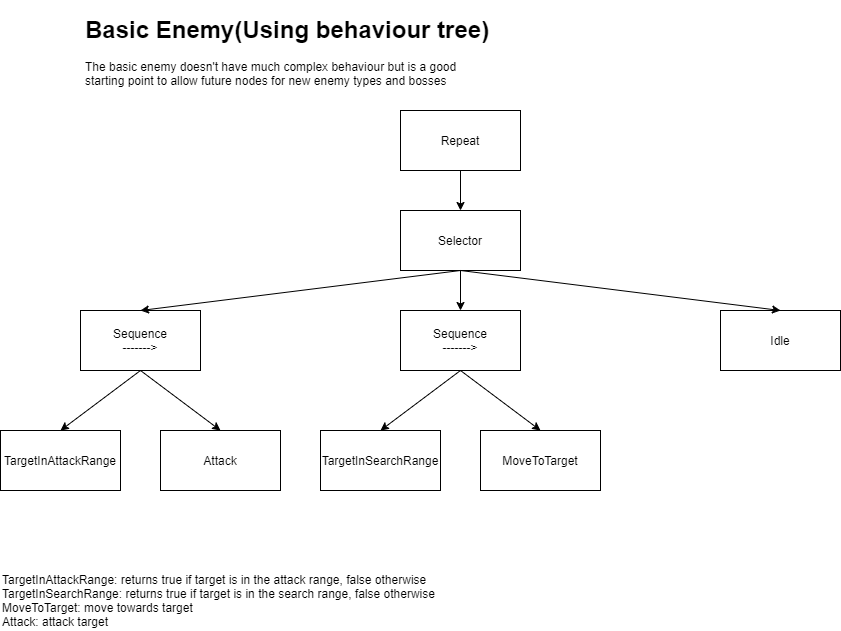

The diagram above was exported from draw.io. Its source (the exported page's mxGraphModel, read from the mxfile embedded in the PNG):
<mxGraphModel dx="2249" dy="705" grid="1" gridSize="10" guides="1" tooltips="1" connect="1" arrows="1" fold="1" page="1" pageScale="1" pageWidth="827" pageHeight="1169" math="0" shadow="0">
  <root>
    <mxCell id="iLPJZehE6dN-EHNLOlvU-0" />
    <mxCell id="iLPJZehE6dN-EHNLOlvU-1" parent="iLPJZehE6dN-EHNLOlvU-0" />
    <mxCell id="JolKYrkis-O_SrFVMxfY-0" value="Idle" style="rounded=0;whiteSpace=wrap;html=1;" parent="iLPJZehE6dN-EHNLOlvU-1" vertex="1">
      <mxGeometry x="640" y="340" width="120" height="60" as="geometry" />
    </mxCell>
    <mxCell id="JolKYrkis-O_SrFVMxfY-1" value="TargetInAttackRange" style="rounded=0;whiteSpace=wrap;html=1;" parent="iLPJZehE6dN-EHNLOlvU-1" vertex="1">
      <mxGeometry x="-80" y="460" width="120" height="60" as="geometry" />
    </mxCell>
    <mxCell id="JolKYrkis-O_SrFVMxfY-2" value="MoveToTarget" style="rounded=0;whiteSpace=wrap;html=1;" parent="iLPJZehE6dN-EHNLOlvU-1" vertex="1">
      <mxGeometry x="400" y="460" width="120" height="60" as="geometry" />
    </mxCell>
    <mxCell id="JolKYrkis-O_SrFVMxfY-3" value="Attack" style="whiteSpace=wrap;html=1;" parent="iLPJZehE6dN-EHNLOlvU-1" vertex="1">
      <mxGeometry x="80" y="460" width="120" height="60" as="geometry" />
    </mxCell>
    <mxCell id="yuj2FGqp3y6QXs8LItHg-0" value="&lt;h1&gt;Basic Enemy(Using behaviour tree)&lt;/h1&gt;&lt;div&gt;The basic enemy doesn't have much complex behaviour but is a good starting point to allow future nodes for new enemy types and bosses&lt;/div&gt;" style="text;html=1;strokeColor=none;fillColor=none;spacing=5;spacingTop=-20;whiteSpace=wrap;overflow=hidden;rounded=0;" parent="iLPJZehE6dN-EHNLOlvU-1" vertex="1">
      <mxGeometry y="40" width="420" height="120" as="geometry" />
    </mxCell>
    <mxCell id="yuj2FGqp3y6QXs8LItHg-1" value="Selector" style="rounded=0;whiteSpace=wrap;html=1;" parent="iLPJZehE6dN-EHNLOlvU-1" vertex="1">
      <mxGeometry x="320" y="240" width="120" height="60" as="geometry" />
    </mxCell>
    <mxCell id="yuj2FGqp3y6QXs8LItHg-2" value="&lt;font style=&quot;font-size: 12px&quot;&gt;Sequence&lt;br&gt;-------&amp;gt;&lt;/font&gt;" style="rounded=0;whiteSpace=wrap;html=1;" parent="iLPJZehE6dN-EHNLOlvU-1" vertex="1">
      <mxGeometry y="340" width="120" height="60" as="geometry" />
    </mxCell>
    <mxCell id="yuj2FGqp3y6QXs8LItHg-3" value="Repeat" style="rounded=0;whiteSpace=wrap;html=1;" parent="iLPJZehE6dN-EHNLOlvU-1" vertex="1">
      <mxGeometry x="320" y="140" width="120" height="60" as="geometry" />
    </mxCell>
    <mxCell id="yuj2FGqp3y6QXs8LItHg-4" value="" style="endArrow=classic;html=1;exitX=0.5;exitY=1;exitDx=0;exitDy=0;entryX=0.5;entryY=0;entryDx=0;entryDy=0;" parent="iLPJZehE6dN-EHNLOlvU-1" source="yuj2FGqp3y6QXs8LItHg-3" target="yuj2FGqp3y6QXs8LItHg-1" edge="1">
      <mxGeometry width="50" height="50" relative="1" as="geometry">
        <mxPoint x="520" y="220" as="sourcePoint" />
        <mxPoint x="570" y="170" as="targetPoint" />
      </mxGeometry>
    </mxCell>
    <mxCell id="yuj2FGqp3y6QXs8LItHg-5" value="" style="endArrow=classic;html=1;exitX=0.5;exitY=1;exitDx=0;exitDy=0;entryX=0.5;entryY=0;entryDx=0;entryDy=0;" parent="iLPJZehE6dN-EHNLOlvU-1" source="yuj2FGqp3y6QXs8LItHg-1" target="yuj2FGqp3y6QXs8LItHg-2" edge="1">
      <mxGeometry width="50" height="50" relative="1" as="geometry">
        <mxPoint x="340" y="420" as="sourcePoint" />
        <mxPoint x="390" y="370" as="targetPoint" />
      </mxGeometry>
    </mxCell>
    <mxCell id="yuj2FGqp3y6QXs8LItHg-6" value="" style="endArrow=classic;html=1;exitX=0.5;exitY=1;exitDx=0;exitDy=0;entryX=0.5;entryY=0;entryDx=0;entryDy=0;" parent="iLPJZehE6dN-EHNLOlvU-1" source="yuj2FGqp3y6QXs8LItHg-1" target="JolKYrkis-O_SrFVMxfY-0" edge="1">
      <mxGeometry width="50" height="50" relative="1" as="geometry">
        <mxPoint x="490" y="310" as="sourcePoint" />
        <mxPoint x="540" y="260" as="targetPoint" />
      </mxGeometry>
    </mxCell>
    <mxCell id="yuj2FGqp3y6QXs8LItHg-7" value="" style="endArrow=classic;html=1;exitX=0.5;exitY=1;exitDx=0;exitDy=0;entryX=0.5;entryY=0;entryDx=0;entryDy=0;" parent="iLPJZehE6dN-EHNLOlvU-1" source="yuj2FGqp3y6QXs8LItHg-2" target="JolKYrkis-O_SrFVMxfY-1" edge="1">
      <mxGeometry width="50" height="50" relative="1" as="geometry">
        <mxPoint x="640" y="590" as="sourcePoint" />
        <mxPoint x="690" y="540" as="targetPoint" />
      </mxGeometry>
    </mxCell>
    <mxCell id="yuj2FGqp3y6QXs8LItHg-9" value="" style="endArrow=classic;html=1;entryX=0.5;entryY=0;entryDx=0;entryDy=0;exitX=0.5;exitY=1;exitDx=0;exitDy=0;" parent="iLPJZehE6dN-EHNLOlvU-1" target="JolKYrkis-O_SrFVMxfY-3" edge="1" source="yuj2FGqp3y6QXs8LItHg-2">
      <mxGeometry width="50" height="50" relative="1" as="geometry">
        <mxPoint x="220" y="400" as="sourcePoint" />
        <mxPoint x="420" y="440" as="targetPoint" />
      </mxGeometry>
    </mxCell>
    <mxCell id="dWFjE7nuvN2XWA2kESMz-0" value="TargetInAttackRange: returns true if target is in the attack range, false otherwise&lt;br&gt;TargetInSearchRange: returns true if target is in the search range, false otherwise&amp;nbsp;&lt;br&gt;MoveToTarget: move towards target&lt;br&gt;Attack: attack target" style="text;html=1;align=left;verticalAlign=middle;resizable=0;points=[];autosize=1;" parent="iLPJZehE6dN-EHNLOlvU-1" vertex="1">
      <mxGeometry x="-80" y="600" width="450" height="60" as="geometry" />
    </mxCell>
    <mxCell id="CDHS6VFaSdP9l5nktvp5-0" value="&lt;font style=&quot;font-size: 12px&quot;&gt;Sequence&lt;br&gt;-------&amp;gt;&lt;/font&gt;" style="rounded=0;whiteSpace=wrap;html=1;" vertex="1" parent="iLPJZehE6dN-EHNLOlvU-1">
      <mxGeometry x="320" y="340" width="120" height="60" as="geometry" />
    </mxCell>
    <mxCell id="CDHS6VFaSdP9l5nktvp5-1" value="" style="endArrow=classic;html=1;exitX=0.5;exitY=1;exitDx=0;exitDy=0;entryX=0.5;entryY=0;entryDx=0;entryDy=0;" edge="1" parent="iLPJZehE6dN-EHNLOlvU-1" source="yuj2FGqp3y6QXs8LItHg-1" target="CDHS6VFaSdP9l5nktvp5-0">
      <mxGeometry width="50" height="50" relative="1" as="geometry">
        <mxPoint x="290" y="480" as="sourcePoint" />
        <mxPoint x="340" y="430" as="targetPoint" />
      </mxGeometry>
    </mxCell>
    <mxCell id="CDHS6VFaSdP9l5nktvp5-2" value="TargetInSearchRange" style="rounded=0;whiteSpace=wrap;html=1;" vertex="1" parent="iLPJZehE6dN-EHNLOlvU-1">
      <mxGeometry x="240" y="460" width="120" height="60" as="geometry" />
    </mxCell>
    <mxCell id="CDHS6VFaSdP9l5nktvp5-3" value="" style="endArrow=classic;html=1;exitX=0.5;exitY=1;exitDx=0;exitDy=0;entryX=0.5;entryY=0;entryDx=0;entryDy=0;" edge="1" parent="iLPJZehE6dN-EHNLOlvU-1" source="CDHS6VFaSdP9l5nktvp5-0" target="CDHS6VFaSdP9l5nktvp5-2">
      <mxGeometry width="50" height="50" relative="1" as="geometry">
        <mxPoint x="300" y="620" as="sourcePoint" />
        <mxPoint x="350" y="570" as="targetPoint" />
      </mxGeometry>
    </mxCell>
    <mxCell id="CDHS6VFaSdP9l5nktvp5-4" value="" style="endArrow=classic;html=1;exitX=0.5;exitY=1;exitDx=0;exitDy=0;entryX=0.5;entryY=0;entryDx=0;entryDy=0;" edge="1" parent="iLPJZehE6dN-EHNLOlvU-1" source="CDHS6VFaSdP9l5nktvp5-0" target="JolKYrkis-O_SrFVMxfY-2">
      <mxGeometry width="50" height="50" relative="1" as="geometry">
        <mxPoint x="280" y="650" as="sourcePoint" />
        <mxPoint x="330" y="600" as="targetPoint" />
      </mxGeometry>
    </mxCell>
  </root>
</mxGraphModel>